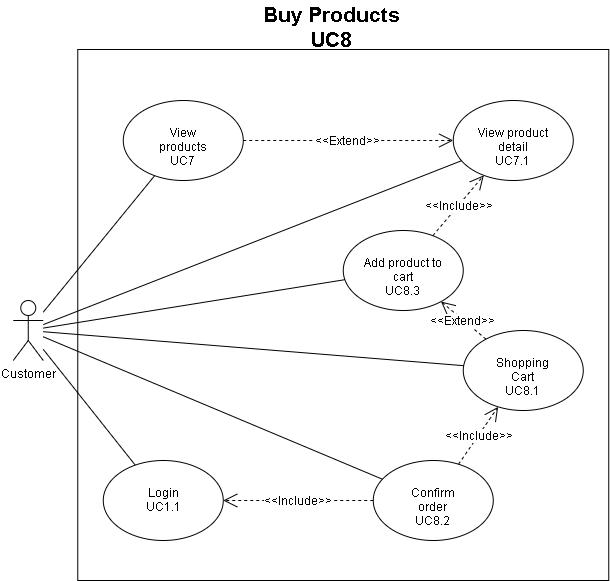

The diagram above was exported from draw.io. Its source (the exported page's mxGraphModel, read from the mxfile embedded in the PNG):
<mxGraphModel dx="1205" dy="581" grid="1" gridSize="10" guides="1" tooltips="1" connect="1" arrows="1" fold="1" page="1" pageScale="1" pageWidth="850" pageHeight="1100" math="0" shadow="0">
  <root>
    <mxCell id="LATlbP1vLl99DqhaYYGU-0" />
    <mxCell id="LATlbP1vLl99DqhaYYGU-1" parent="LATlbP1vLl99DqhaYYGU-0" />
    <mxCell id="3FdmcdZeYKJBKE6tmCva-0" value="" style="whiteSpace=wrap;html=1;aspect=fixed;fontSize=12;align=center;" parent="LATlbP1vLl99DqhaYYGU-1" vertex="1">
      <mxGeometry x="191.26" y="349" width="531" height="531" as="geometry" />
    </mxCell>
    <mxCell id="3FdmcdZeYKJBKE6tmCva-1" value="&lt;div&gt;View product detail&lt;/div&gt;&lt;div&gt;UC7.1&lt;/div&gt;" style="ellipse;whiteSpace=wrap;html=1;fontSize=12;align=center;" parent="LATlbP1vLl99DqhaYYGU-1" vertex="1">
      <mxGeometry x="566.76" y="400" width="120" height="80" as="geometry" />
    </mxCell>
    <mxCell id="3FdmcdZeYKJBKE6tmCva-2" value="&lt;div&gt;View products&lt;/div&gt;&lt;div&gt;UC7&lt;/div&gt;" style="ellipse;whiteSpace=wrap;html=1;fontSize=12;align=center;" parent="LATlbP1vLl99DqhaYYGU-1" vertex="1">
      <mxGeometry x="236.76" y="400" width="120" height="80" as="geometry" />
    </mxCell>
    <mxCell id="3FdmcdZeYKJBKE6tmCva-3" value="&lt;div&gt;Shopping Cart&lt;/div&gt;&lt;div&gt;UC8.1&lt;/div&gt;" style="ellipse;whiteSpace=wrap;html=1;fontSize=12;align=center;" parent="LATlbP1vLl99DqhaYYGU-1" vertex="1">
      <mxGeometry x="576.76" y="630" width="120" height="80" as="geometry" />
    </mxCell>
    <mxCell id="3FdmcdZeYKJBKE6tmCva-4" value="&lt;div&gt;Confirm order&lt;/div&gt;&lt;div&gt;UC8.2&lt;/div&gt;" style="ellipse;whiteSpace=wrap;html=1;fontSize=12;align=center;" parent="LATlbP1vLl99DqhaYYGU-1" vertex="1">
      <mxGeometry x="486.76" y="760" width="120" height="80" as="geometry" />
    </mxCell>
    <mxCell id="3FdmcdZeYKJBKE6tmCva-5" value="&lt;div&gt;Login&lt;/div&gt;&lt;div&gt;UC1.1&lt;/div&gt;" style="ellipse;whiteSpace=wrap;html=1;fontSize=12;align=center;" parent="LATlbP1vLl99DqhaYYGU-1" vertex="1">
      <mxGeometry x="216.76" y="760" width="120" height="80" as="geometry" />
    </mxCell>
    <mxCell id="SZtFpQ1tYcTJckMviibv-0" value="&amp;lt;&amp;lt;Extend&amp;gt;&amp;gt;" style="endArrow=open;endSize=12;dashed=1;html=1;fontSize=12;" parent="LATlbP1vLl99DqhaYYGU-1" source="3FdmcdZeYKJBKE6tmCva-2" target="3FdmcdZeYKJBKE6tmCva-1" edge="1">
      <mxGeometry width="160" relative="1" as="geometry">
        <mxPoint x="666.76" y="330" as="sourcePoint" />
        <mxPoint x="846.76" y="390" as="targetPoint" />
      </mxGeometry>
    </mxCell>
    <mxCell id="SZtFpQ1tYcTJckMviibv-3" value="&amp;lt;&amp;lt;Include&amp;gt;&amp;gt;" style="endArrow=open;endSize=12;dashed=1;html=1;fontSize=12;" parent="LATlbP1vLl99DqhaYYGU-1" source="3FdmcdZeYKJBKE6tmCva-4" target="3FdmcdZeYKJBKE6tmCva-3" edge="1">
      <mxGeometry width="160" relative="1" as="geometry">
        <mxPoint x="186.76" y="770" as="sourcePoint" />
        <mxPoint x="346.76" y="770" as="targetPoint" />
      </mxGeometry>
    </mxCell>
    <mxCell id="SZtFpQ1tYcTJckMviibv-6" value="&amp;lt;&amp;lt;Include&amp;gt;&amp;gt;" style="endArrow=open;endSize=12;dashed=1;html=1;fontSize=12;" parent="LATlbP1vLl99DqhaYYGU-1" source="3FdmcdZeYKJBKE6tmCva-4" target="3FdmcdZeYKJBKE6tmCva-5" edge="1">
      <mxGeometry width="160" relative="1" as="geometry">
        <mxPoint x="501.26" y="629" as="sourcePoint" />
        <mxPoint x="501.26" y="589" as="targetPoint" />
      </mxGeometry>
    </mxCell>
    <mxCell id="SZtFpQ1tYcTJckMviibv-7" value="Customer" style="shape=umlActor;verticalLabelPosition=bottom;labelBackgroundColor=#ffffff;verticalAlign=top;html=1;outlineConnect=0;fontSize=12;align=center;" parent="LATlbP1vLl99DqhaYYGU-1" vertex="1">
      <mxGeometry x="126.75999999999999" y="600" width="30" height="60" as="geometry" />
    </mxCell>
    <mxCell id="eJL5U1CsI6MixM1AF7z--0" value="" style="endArrow=none;html=1;fontSize=12;" parent="LATlbP1vLl99DqhaYYGU-1" source="SZtFpQ1tYcTJckMviibv-7" target="3FdmcdZeYKJBKE6tmCva-1" edge="1">
      <mxGeometry width="50" height="50" relative="1" as="geometry">
        <mxPoint x="156.76" y="490" as="sourcePoint" />
        <mxPoint x="166.76" y="770" as="targetPoint" />
      </mxGeometry>
    </mxCell>
    <mxCell id="eJL5U1CsI6MixM1AF7z--1" value="" style="endArrow=none;html=1;fontSize=12;" parent="LATlbP1vLl99DqhaYYGU-1" source="SZtFpQ1tYcTJckMviibv-7" target="3FdmcdZeYKJBKE6tmCva-5" edge="1">
      <mxGeometry width="50" height="50" relative="1" as="geometry">
        <mxPoint x="166.7600000000001" y="547.8637453121974" as="sourcePoint" />
        <mxPoint x="263.13612762242633" y="469.88739660220097" as="targetPoint" />
      </mxGeometry>
    </mxCell>
    <mxCell id="eJL5U1CsI6MixM1AF7z--2" value="" style="endArrow=none;html=1;fontSize=12;" parent="LATlbP1vLl99DqhaYYGU-1" source="SZtFpQ1tYcTJckMviibv-7" target="3FdmcdZeYKJBKE6tmCva-4" edge="1">
      <mxGeometry width="50" height="50" relative="1" as="geometry">
        <mxPoint x="166.7600000000001" y="571.9381872750141" as="sourcePoint" />
        <mxPoint x="262.7438006124372" y="648.329693080274" as="targetPoint" />
      </mxGeometry>
    </mxCell>
    <mxCell id="eJL5U1CsI6MixM1AF7z--3" value="" style="endArrow=none;html=1;fontSize=12;" parent="LATlbP1vLl99DqhaYYGU-1" source="SZtFpQ1tYcTJckMviibv-7" target="3FdmcdZeYKJBKE6tmCva-3" edge="1">
      <mxGeometry width="50" height="50" relative="1" as="geometry">
        <mxPoint x="166.7600000000001" y="564.6770654577681" as="sourcePoint" />
        <mxPoint x="446.9247286590355" y="652.033650450845" as="targetPoint" />
      </mxGeometry>
    </mxCell>
    <mxCell id="eJL5U1CsI6MixM1AF7z--4" value="" style="endArrow=none;html=1;fontSize=12;" parent="LATlbP1vLl99DqhaYYGU-1" source="SZtFpQ1tYcTJckMviibv-7" target="3FdmcdZeYKJBKE6tmCva-2" edge="1">
      <mxGeometry width="50" height="50" relative="1" as="geometry">
        <mxPoint x="166.7600000000001" y="559.5222169379542" as="sourcePoint" />
        <mxPoint x="441.31923000986876" y="550.7769002961501" as="targetPoint" />
      </mxGeometry>
    </mxCell>
    <mxCell id="eJL5U1CsI6MixM1AF7z--5" value="&lt;div style=&quot;font-size: 21px&quot;&gt;&lt;b&gt;&lt;font style=&quot;font-size: 21px&quot;&gt;Buy Products&lt;/font&gt;&lt;/b&gt;&lt;/div&gt;&lt;div style=&quot;font-size: 21px&quot;&gt;&lt;b&gt;&lt;font style=&quot;font-size: 21px&quot;&gt;UC8&lt;/font&gt;&lt;/b&gt;&lt;/div&gt;" style="text;html=1;resizable=0;points=[];autosize=1;align=center;verticalAlign=top;spacingTop=-4;fontSize=12;" parent="LATlbP1vLl99DqhaYYGU-1" vertex="1">
      <mxGeometry x="370" y="300" width="150" height="30" as="geometry" />
    </mxCell>
    <mxCell id="rY5RUZJZb1bDTAgjs2SV-0" value="&lt;div&gt;Add product to cart&lt;/div&gt;&lt;div&gt;UC8.3&lt;/div&gt;" style="ellipse;whiteSpace=wrap;html=1;fontSize=12;align=center;" vertex="1" parent="LATlbP1vLl99DqhaYYGU-1">
      <mxGeometry x="456.76" y="530" width="120" height="80" as="geometry" />
    </mxCell>
    <mxCell id="rY5RUZJZb1bDTAgjs2SV-1" value="&amp;lt;&amp;lt;Extend&amp;gt;&amp;gt;" style="endArrow=open;endSize=12;dashed=1;html=1;fontSize=12;" edge="1" parent="LATlbP1vLl99DqhaYYGU-1" target="rY5RUZJZb1bDTAgjs2SV-0" source="3FdmcdZeYKJBKE6tmCva-3">
      <mxGeometry width="160" relative="1" as="geometry">
        <mxPoint x="611.26" y="389" as="sourcePoint" />
        <mxPoint x="621.26" y="730" as="targetPoint" />
      </mxGeometry>
    </mxCell>
    <mxCell id="rY5RUZJZb1bDTAgjs2SV-2" value="" style="endArrow=none;html=1;fontSize=12;" edge="1" parent="LATlbP1vLl99DqhaYYGU-1" target="rY5RUZJZb1bDTAgjs2SV-0" source="SZtFpQ1tYcTJckMviibv-7">
      <mxGeometry width="50" height="50" relative="1" as="geometry">
        <mxPoint x="431.26" y="503.85111388762243" as="sourcePoint" />
        <mxPoint x="715.8192300098688" y="510.7769002961501" as="targetPoint" />
      </mxGeometry>
    </mxCell>
    <mxCell id="rY5RUZJZb1bDTAgjs2SV-3" value="&amp;lt;&amp;lt;Include&amp;gt;&amp;gt;" style="endArrow=open;endSize=12;dashed=1;html=1;fontSize=12;" edge="1" parent="LATlbP1vLl99DqhaYYGU-1" target="3FdmcdZeYKJBKE6tmCva-1" source="rY5RUZJZb1bDTAgjs2SV-0">
      <mxGeometry width="160" relative="1" as="geometry">
        <mxPoint x="765.76" y="469" as="sourcePoint" />
        <mxPoint x="775.76" y="589" as="targetPoint" />
      </mxGeometry>
    </mxCell>
  </root>
</mxGraphModel>